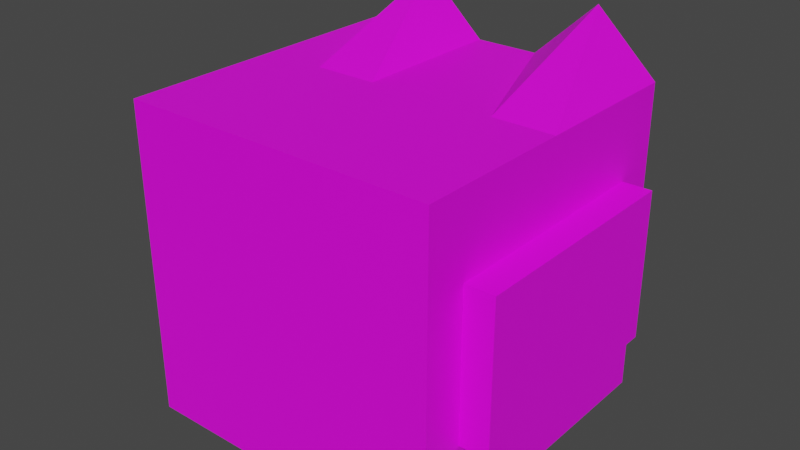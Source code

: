 # Source: player.blend  (saved by Blender 3.5.10; exported with 4.5.12 LTS)
import bpy
from mathutils import Matrix  # noqa: F401  (used for matrix-valued properties, if any)

bpy.ops.wm.read_factory_settings(use_empty=True)
scene = bpy.context.scene
scene.name = 'Scene'

# ---- collections
col_collection = bpy.data.collections.new('Collection'); scene.collection.children.link(col_collection)

# ---- images (referenced by path relative to the original .blend; pixels are not part of the script)
import os
ASSET_DIR = os.environ.get("B2B_ASSET_DIR", "")  # directory of the original .blend (textures are referenced by path, not embedded)
HERE = os.path.dirname(os.path.abspath(__file__))  # packed textures are extracted next to this script under _unpacked/

def load_image(name, relpath, width, height, colorspace="sRGB"):
    """Load a texture the original file referenced (path relative to the .blend, or extracted next to this script)."""
    p = next((c for c in (os.path.join(HERE, relpath), os.path.join(ASSET_DIR, relpath)) if relpath and os.path.exists(c)), "")
    if p:
        img = bpy.data.images.load(p, check_existing=True)
        img.name = name
    else:  # same state as the original file: an image datablock whose file is absent (Cycles renders it pink)
        img = bpy.data.images.new(name, width, height)
        img.source = "FILE"
        img.filepath = "//" + (relpath or name)
    img.colorspace_settings.name = colorspace
    return img
img_head_png = load_image('head.png', 'head.png', 1024, 1024, 'sRGB')
img_hand_png = load_image('hand.png', 'hand.png', 1024, 1024, 'sRGB')
img_body_png = load_image('body.png', 'body.png', 1024, 1024, 'sRGB')

# ---- materials (node trees are filled in below, after node groups)
mat_x = bpy.data.materials.new('マテリアル')
mat_x.use_transparent_shadow = False
mat_003 = bpy.data.materials.new('マテリアル.003')
mat_003.use_transparent_shadow = False
mat_004 = bpy.data.materials.new('マテリアル.004')
mat_004.use_transparent_shadow = False
mat_005 = bpy.data.materials.new('マテリアル.005')
mat_005.use_transparent_shadow = False

# ---- material node trees
mat_x.use_nodes = True; mat_x.node_tree.nodes.clear()
_N = mat_x.node_tree.nodes; _L = mat_x.node_tree.links
n0 = _N.new('ShaderNodeBsdfPrincipled'); n0.name = 'プリンシプルBSDF'; n0.location = (10, 300)
n0.distribution = 'GGX'
n0.subsurface_method = 'RANDOM_WALK_SKIN'
n0.inputs[3].default_value = 1.45
n0.inputs[27].default_value = (0.0, 0.0, 0.0, 1.0)
n0.inputs[28].default_value = 1.0
n1 = _N.new('ShaderNodeOutputMaterial'); n1.name = 'マテリアル出力'; n1.location = (300, 300)
n2 = _N.new('ShaderNodeTexImage'); n2.name = '画像テクスチャ'; n2.location = (-280, 275)
n2.image = img_head_png
_L.new(n0.outputs[0], n1.inputs[0])
_L.new(n2.outputs[0], n0.inputs[0])
n1.is_active_output = True
mat_003.use_nodes = True; mat_003.node_tree.nodes.clear()
_N = mat_003.node_tree.nodes; _L = mat_003.node_tree.links
n0 = _N.new('ShaderNodeBsdfPrincipled'); n0.name = 'プリンシプルBSDF'; n0.location = (10, 300)
n0.distribution = 'GGX'
n0.subsurface_method = 'RANDOM_WALK_SKIN'
n0.inputs[3].default_value = 1.45
n0.inputs[27].default_value = (0.0, 0.0, 0.0, 1.0)
n0.inputs[28].default_value = 1.0
n1 = _N.new('ShaderNodeOutputMaterial'); n1.name = 'マテリアル出力'; n1.location = (300, 300)
n2 = _N.new('ShaderNodeTexImage'); n2.name = '画像テクスチャ'; n2.location = (-280, 275)
n2.image = img_hand_png
_L.new(n0.outputs[0], n1.inputs[0])
_L.new(n2.outputs[0], n0.inputs[0])
n1.is_active_output = True
mat_004.use_nodes = True; mat_004.node_tree.nodes.clear()
_N = mat_004.node_tree.nodes; _L = mat_004.node_tree.links
n0 = _N.new('ShaderNodeBsdfPrincipled'); n0.name = 'プリンシプルBSDF'; n0.location = (10, 300)
n0.distribution = 'GGX'
n0.subsurface_method = 'RANDOM_WALK_SKIN'
n0.inputs[3].default_value = 1.45
n0.inputs[27].default_value = (0.0, 0.0, 0.0, 1.0)
n0.inputs[28].default_value = 1.0
n1 = _N.new('ShaderNodeOutputMaterial'); n1.name = 'マテリアル出力'; n1.location = (300, 300)
n2 = _N.new('ShaderNodeTexImage'); n2.name = '画像テクスチャ'; n2.location = (-280, 275)
n2.image = img_body_png
_L.new(n0.outputs[0], n1.inputs[0])
_L.new(n2.outputs[0], n0.inputs[0])
n1.is_active_output = True
mat_005.use_nodes = True; mat_005.node_tree.nodes.clear()
_N = mat_005.node_tree.nodes; _L = mat_005.node_tree.links
n0 = _N.new('ShaderNodeBsdfPrincipled'); n0.name = 'プリンシプルBSDF'; n0.location = (10, 300)
n0.distribution = 'GGX'
n0.subsurface_method = 'RANDOM_WALK_SKIN'
n0.inputs[3].default_value = 1.45
n0.inputs[27].default_value = (0.0, 0.0, 0.0, 1.0)
n0.inputs[28].default_value = 1.0
n1 = _N.new('ShaderNodeOutputMaterial'); n1.name = 'マテリアル出力'; n1.location = (300, 300)
n2 = _N.new('ShaderNodeTexImage'); n2.name = '画像テクスチャ'; n2.location = (-280, 275)
n2.image = img_hand_png
_L.new(n0.outputs[0], n1.inputs[0])
_L.new(n2.outputs[0], n0.inputs[0])
n1.is_active_output = True

# ---- world
world_world = bpy.data.worlds.new('World'); scene.world = world_world
world_world.use_nodes = True; world_world.node_tree.nodes.clear()
_N = world_world.node_tree.nodes; _L = world_world.node_tree.links
n0 = _N.new('ShaderNodeOutputWorld'); n0.name = 'World Output'; n0.location = (300, 300)
n1 = _N.new('ShaderNodeBackground'); n1.name = 'Background'; n1.location = (10, 300)
n1.inputs[0].default_value = (0.05088, 0.05088, 0.05088, 1.0)
_L.new(n1.outputs[0], n0.inputs[0])
n0.is_active_output = True
world_world.color = (0.05088, 0.05088, 0.05088)
world_world.use_sun_shadow = False
world_world.sun_shadow_jitter_overblur = 0.0

# ---- meshes
me_009 = bpy.data.meshes.new('立方体.009')
me_009.from_pydata([(2.077, -2.087, -2.13), (2.077, -2.087, 2.045), (-2.097, -2.087, -2.13), (-2.097, -2.087, 2.045), (2.077, 2.087, -2.13), (2.077, 2.087, 2.045), (-2.097, 2.087, -2.13), (-2.097, 2.087, 2.045), (-1.247, -2.087, -2.13), (-0.4124, -2.087, -2.13), (0.4225, -2.087, -2.13), (1.257, -2.087, -2.13), (1.257, -2.087, 2.045), (0.4225, -2.087, 2.045), (-0.4124, -2.087, 2.045), (-1.247, -2.087, 2.045), (1.257, 2.087, -2.13), (0.4225, 2.087, -2.13), (-0.4124, 2.087, -2.13), (-1.247, 2.087, -2.13), (-1.247, 2.087, 2.812), (-0.4124, 2.087, 2.045), (0.4225, 2.087, 2.045), (1.257, 2.087, 2.812), (-2.097, 0.0, -2.13), (-2.097, 0.0, 2.045), (2.077, 2.086e-07, -2.13), (2.077, 2.086e-07, 2.045), (-1.247, 5.96e-08, 2.045), (-0.4124, 8.941e-08, 2.045), (0.4225, 1.192e-07, 2.045), (1.257, 1.49e-07, 2.045), (-1.247, 5.96e-08, -2.13), (-0.4124, 8.941e-08, -2.13), (0.4225, 1.192e-07, -2.13), (1.257, 1.49e-07, -2.13)], [], [(8, 15, 3, 2), (24, 25, 7, 6), (16, 23, 5, 4), (26, 27, 1, 0), (35, 16, 4, 26), (31, 12, 1, 27), (25, 3, 15, 28), (28, 15, 14, 29), (29, 14, 13, 30), (30, 13, 12, 31), (24, 6, 19, 32), (32, 19, 18, 33), (33, 18, 17, 34), (34, 17, 16, 35), (6, 7, 20, 19), (19, 20, 21, 18), (18, 21, 22, 17), (17, 22, 23, 16), (0, 1, 12, 11), (11, 12, 13, 10), (10, 13, 14, 9), (9, 14, 15, 8), (10, 34, 35, 11), (9, 33, 34, 10), (8, 32, 33, 9), (2, 24, 32, 8), (22, 30, 31, 23), (21, 29, 30, 22), (20, 28, 29, 21), (7, 25, 28, 20), (23, 31, 27, 5), (11, 35, 26, 0), (4, 5, 27, 26), (2, 3, 25, 24)])
_uv = me_009.uv_layers.new(name='UVマップ')
_uv.uv.foreach_set('vector', [0.3998, 0.6678, 0.3998, 1.0, 0.3322, 1.0, 0.3322, 0.6678, 0.8305, 1.897e-08, 0.8305, 0.3322, 0.6644, 0.3322, 0.6644, 0.0, 0.06523, 1.897e-08, 0.06523, 0.3932, 0.0, 0.3322, 3.795e-08, 0.0, 0.4983, 0.3356, 0.4983, 0.6678, 0.3322, 0.6678, 0.3322, 0.3356, 0.1661, 0.4585, 0.0, 0.4585, 0.0, 0.3932, 0.1661, 0.3932, 0.5992, 0.1657, 0.5992, 2.378e-05, 0.6644, 2.96e-05, 0.6644, 0.1657, 0.3322, 0.1657, 0.3322, 0.0, 0.3998, 6.024e-06, 0.3998, 0.1657, 0.3998, 0.1657, 0.3998, 6.024e-06, 0.4663, 1.195e-05, 0.4663, 0.1657, 0.4663, 0.1657, 0.4663, 1.195e-05, 0.5327, 1.787e-05, 0.5327, 0.1657, 0.5327, 0.1657, 0.5327, 1.787e-05, 0.5992, 2.378e-05, 0.5992, 0.1657, 0.1661, 0.7254, 0.0, 0.7254, 0.0, 0.6578, 0.1661, 0.6578, 0.1661, 0.6578, 0.0, 0.6578, 0.0, 0.5913, 0.1661, 0.5913, 0.1661, 0.5913, 0.0, 0.5913, 0.0, 0.5249, 0.1661, 0.5249, 0.1661, 0.5249, 0.0, 0.5249, 0.0, 0.4585, 0.1661, 0.4585, 0.3322, 3.795e-08, 0.3322, 0.3322, 0.2645, 0.3932, 0.2645, 1.897e-08, 0.2645, 1.897e-08, 0.2645, 0.3932, 0.1981, 0.3322, 0.1981, 1.897e-08, 0.1981, 1.897e-08, 0.1981, 0.3322, 0.1317, 0.3322, 0.1317, 1.897e-08, 0.1317, 1.897e-08, 0.1317, 0.3322, 0.06523, 0.3932, 0.06523, 1.897e-08, 0.6644, 0.6678, 0.6644, 1.0, 0.5992, 1.0, 0.5992, 0.6678, 0.5992, 0.6678, 0.5992, 1.0, 0.5327, 1.0, 0.5327, 0.6678, 0.5327, 0.6678, 0.5327, 1.0, 0.4663, 1.0, 0.4663, 0.6678, 0.4663, 0.6678, 0.4663, 1.0, 0.3998, 1.0, 0.3998, 0.6678, 0.3322, 0.5249, 0.1661, 0.5249, 0.1661, 0.4585, 0.3322, 0.4585, 0.3322, 0.5913, 0.1661, 0.5913, 0.1661, 0.5249, 0.3322, 0.5249, 0.3322, 0.6578, 0.1661, 0.6578, 0.1661, 0.5913, 0.3322, 0.5913, 0.3322, 0.7254, 0.1661, 0.7254, 0.1661, 0.6578, 0.3322, 0.6578, 0.5327, 0.3314, 0.5327, 0.1657, 0.5992, 0.1657, 0.5991, 0.3356, 0.4663, 0.3314, 0.4663, 0.1657, 0.5327, 0.1657, 0.5327, 0.3314, 0.3998, 0.3356, 0.3998, 0.1657, 0.4663, 0.1657, 0.4663, 0.3314, 0.3322, 0.3314, 0.3322, 0.1657, 0.3998, 0.1657, 0.3998, 0.3356, 0.5991, 0.3356, 0.5992, 0.1657, 0.6644, 0.1657, 0.6644, 0.3314, 0.3322, 0.4585, 0.1661, 0.4585, 0.1661, 0.3932, 0.3322, 0.3932, 0.6644, 0.3356, 0.6644, 0.6678, 0.4983, 0.6678, 0.4983, 0.3356, 0.9966, 3.795e-08, 0.9966, 0.3322, 0.8305, 0.3322, 0.8305, 1.897e-08])
me_009.materials.append(mat_x)
me_009.update()
me_001 = bpy.data.meshes.new('立方体.001')
me_001.from_pydata([(1.25, -1.25, -1.25), (1.25, -1.25, 1.25), (-1.25, -1.25, -1.25), (-1.25, -1.25, 1.25), (1.25, 1.25, -1.25), (1.25, 1.25, 1.25), (-1.25, 1.25, -1.25), (-1.25, 1.25, 1.25)], [], [(0, 1, 3, 2), (2, 3, 7, 6), (6, 7, 5, 4), (4, 5, 1, 0), (2, 6, 4, 0), (7, 3, 1, 5)])
_uv = me_001.uv_layers.new(name='UVマップ')
_uv.uv.foreach_set('vector', [0.375, 0.0, 0.625, 0.0, 0.625, 0.25, 0.375, 0.25, 0.375, 0.25, 0.625, 0.25, 0.625, 0.5, 0.375, 0.5, 0.375, 0.5, 0.625, 0.5, 0.625, 0.75, 0.375, 0.75, 0.375, 0.75, 0.625, 0.75, 0.625, 1.0, 0.375, 1.0, 0.125, 0.5, 0.375, 0.5, 0.375, 0.75, 0.125, 0.75, 0.625, 0.5, 0.875, 0.5, 0.875, 0.75, 0.625, 0.75])
me_001.materials.append(mat_003)
me_001.use_mirror_y = True
me_001.update()
me_002 = bpy.data.meshes.new('立方体.002')
me_002.from_pydata([(3.078, -1.118, -1.436), (3.078, -1.77, 0.425), (-3.078, -1.118, -1.436), (-3.078, -1.77, 0.425), (3.078, 1.77, -0.425), (3.078, 1.118, 1.436), (-3.078, 1.77, -0.425), (-3.078, 1.118, 1.436)], [], [(0, 1, 3, 2), (2, 3, 7, 6), (6, 7, 5, 4), (4, 5, 1, 0), (2, 6, 4, 0), (7, 3, 1, 5)])
_uv = me_002.uv_layers.new(name='UVマップ')
_uv.uv.foreach_set('vector', [0.375, 0.0, 0.625, 0.0, 0.625, 0.25, 0.375, 0.25, 0.375, 0.25, 0.625, 0.25, 0.625, 0.5, 0.375, 0.5, 0.375, 0.5, 0.625, 0.5, 0.625, 0.75, 0.375, 0.75, 0.375, 0.75, 0.625, 0.75, 0.625, 1.0, 0.375, 1.0, 0.125, 0.5, 0.375, 0.5, 0.375, 0.75, 0.125, 0.75, 0.625, 0.5, 0.875, 0.5, 0.875, 0.75, 0.625, 0.75])
me_002.materials.append(mat_004)
me_002.update()
me_003 = bpy.data.meshes.new('立方体.003')
me_003.from_pydata([(1.25, -1.25, -1.25), (1.25, -1.25, 1.25), (-1.25, -1.25, -1.25), (-1.25, -1.25, 1.25), (1.25, 1.25, -1.25), (1.25, 1.25, 1.25), (-1.25, 1.25, -1.25), (-1.25, 1.25, 1.25)], [], [(0, 1, 3, 2), (2, 3, 7, 6), (6, 7, 5, 4), (4, 5, 1, 0), (2, 6, 4, 0), (7, 3, 1, 5)])
_uv = me_003.uv_layers.new(name='UVマップ')
_uv.uv.foreach_set('vector', [0.375, 0.0, 0.625, 0.0, 0.625, 0.25, 0.375, 0.25, 0.375, 0.25, 0.625, 0.25, 0.625, 0.5, 0.375, 0.5, 0.375, 0.5, 0.625, 0.5, 0.625, 0.75, 0.375, 0.75, 0.375, 0.75, 0.625, 0.75, 0.625, 1.0, 0.375, 1.0, 0.125, 0.5, 0.375, 0.5, 0.375, 0.75, 0.125, 0.75, 0.625, 0.5, 0.875, 0.5, 0.875, 0.75, 0.625, 0.75])
me_003.materials.append(mat_005)
me_003.update()
me_004 = bpy.data.meshes.new('立方体.004')
me_004.from_pydata([(1.25, -1.25, -1.25), (1.25, -1.25, 1.25), (-1.25, -1.25, -1.25), (-1.25, -1.25, 1.25), (1.25, 1.25, -1.25), (1.25, 1.25, 1.25), (-1.25, 1.25, -1.25), (-1.25, 1.25, 1.25)], [], [(0, 1, 3, 2), (2, 3, 7, 6), (6, 7, 5, 4), (4, 5, 1, 0), (2, 6, 4, 0), (7, 3, 1, 5)])
_uv = me_004.uv_layers.new(name='UVマップ')
_uv.uv.foreach_set('vector', [0.375, 0.0, 0.625, 0.0, 0.625, 0.25, 0.375, 0.25, 0.375, 0.25, 0.625, 0.25, 0.625, 0.5, 0.375, 0.5, 0.375, 0.5, 0.625, 0.5, 0.625, 0.75, 0.375, 0.75, 0.375, 0.75, 0.625, 0.75, 0.625, 1.0, 0.375, 1.0, 0.125, 0.5, 0.375, 0.5, 0.375, 0.75, 0.125, 0.75, 0.625, 0.5, 0.875, 0.5, 0.875, 0.75, 0.625, 0.75])
me_004.materials.append(mat_005)
me_004.update()
me_005 = bpy.data.meshes.new('立方体.005')
me_005.from_pydata([(1.25, -1.25, -1.25), (1.25, -1.25, 1.25), (-1.25, -1.25, -1.25), (-1.25, -1.25, 1.25), (1.25, 1.25, -1.25), (1.25, 1.25, 1.25), (-1.25, 1.25, -1.25), (-1.25, 1.25, 1.25)], [], [(0, 1, 3, 2), (2, 3, 7, 6), (6, 7, 5, 4), (4, 5, 1, 0), (2, 6, 4, 0), (7, 3, 1, 5)])
_uv = me_005.uv_layers.new(name='UVマップ')
_uv.uv.foreach_set('vector', [0.375, 0.0, 0.625, 0.0, 0.625, 0.25, 0.375, 0.25, 0.375, 0.25, 0.625, 0.25, 0.625, 0.5, 0.375, 0.5, 0.375, 0.5, 0.625, 0.5, 0.625, 0.75, 0.375, 0.75, 0.375, 0.75, 0.625, 0.75, 0.625, 1.0, 0.375, 1.0, 0.125, 0.5, 0.375, 0.5, 0.375, 0.75, 0.125, 0.75, 0.625, 0.5, 0.875, 0.5, 0.875, 0.75, 0.625, 0.75])
me_005.materials.append(mat_003)
me_005.use_mirror_y = True
me_005.update()

# ---- objects
ob_head = bpy.data.objects.new('Head', me_009)
ob_rightarm = bpy.data.objects.new('RightArm', me_001)
ob_body = bpy.data.objects.new('Body', me_002)
ob_leftarm = bpy.data.objects.new('LeftArm', me_003)
ob_leftfoot = bpy.data.objects.new('LeftFoot', me_004)
ob_rightfoot = bpy.data.objects.new('RightFoot', me_005)

# ---- transforms, parenting, visibility, modifiers, constraints
ob_head.location = (0.0, 0.0, 0.0)
ob_head.scale = (0.5, 0.5, 0.5)
ob_rightarm.location = (0.0, 0.0, 0.0)
ob_rightarm.scale = (0.4, 0.4, 0.4)
ob_rightarm.use_mesh_mirror_y = True
ob_body.location = (0.0, 0.0, 0.0)
ob_body.rotation_euler = (-0.3368, 0.0, 0.0)
ob_body.scale = (0.4, 0.5, 0.5)
ob_leftarm.location = (0.0, 0.0, 0.0)
ob_leftarm.scale = (0.4, 0.4, 0.4)
ob_leftfoot.location = (0.0, 0.0, 0.0)
ob_leftfoot.scale = (0.4, 0.4, 0.4)
ob_rightfoot.location = (0.0, 0.0, 0.0)
ob_rightfoot.scale = (0.4, 0.4, 0.4)
ob_rightfoot.use_mesh_mirror_y = True

# ---- collection membership
col_collection.objects.link(ob_head)
col_collection.objects.link(ob_rightarm)
col_collection.objects.link(ob_body)
col_collection.objects.link(ob_leftarm)
col_collection.objects.link(ob_leftfoot)
col_collection.objects.link(ob_rightfoot)

# ---- scene / render settings (as saved in the file)
scene.frame_start = 1; scene.frame_end = 250; scene.frame_set(1)
scene.render.engine = 'BLENDER_EEVEE_NEXT'
scene.cycles.sampling_pattern = 'TABULATED_SOBOL'
scene.cycles.use_light_tree = False
scene.view_settings.view_transform = 'Filmic'
bpy.context.view_layer.update()

# ---- added for rendering (the .blend has no active camera and no usable light): camera, sun
cam_auto = bpy.data.cameras.new('AutoCamera')
cam_auto.lens = 50.0
cam_auto.sensor_width = 36.0
cam_auto.clip_end = 1000.0
ob_auto_camera = bpy.data.objects.new('AutoCamera', cam_auto)
scene.collection.objects.link(ob_auto_camera)
ob_auto_camera.location = (3.78871, -4.54645, 3.20144)
ob_auto_camera.rotation_euler = (1.09748, -7.21219e-08, 0.694738)
scene.camera = ob_auto_camera
light_auto_sun = bpy.data.lights.new('AutoSun', 'SUN')
light_auto_sun.energy = 3.0
light_auto_sun.angle = 0.0523599
ob_auto_sun = bpy.data.objects.new('AutoSun', light_auto_sun)
scene.collection.objects.link(ob_auto_sun)
ob_auto_sun.rotation_euler = (0.872665, 0.174533, 0.523599)
bpy.context.view_layer.update()
